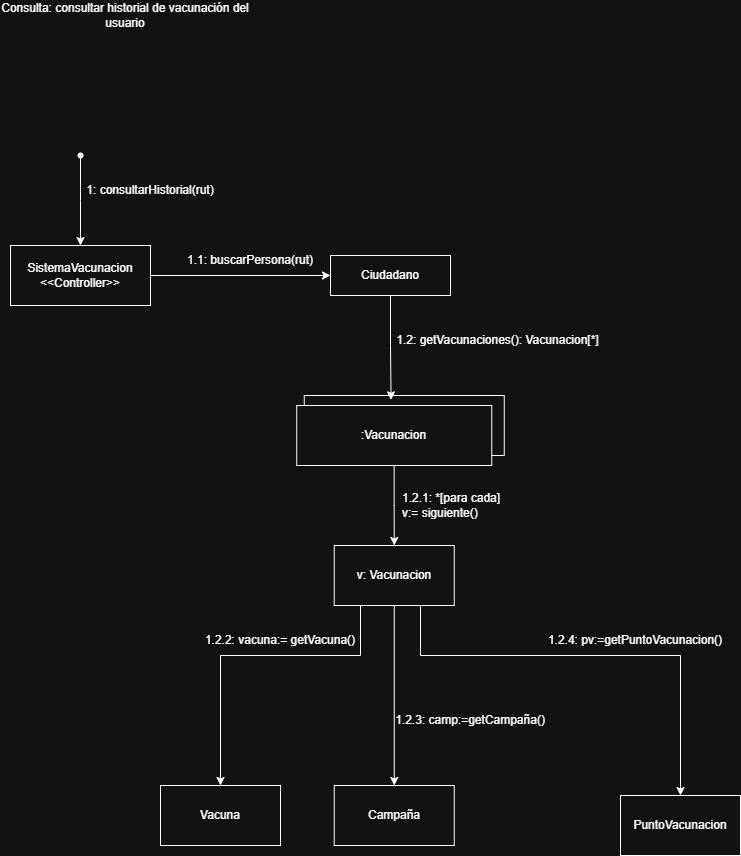

The diagram above was exported from draw.io. Its source (the exported page's mxGraphModel, read from the mxfile embedded in the PNG):
<mxGraphModel dx="2544" dy="890" grid="1" gridSize="10" guides="1" tooltips="1" connect="1" arrows="1" fold="1" page="1" pageScale="1" pageWidth="827" pageHeight="1169" math="0" shadow="0">
  <root>
    <mxCell id="0" />
    <mxCell id="1" parent="0" />
    <mxCell id="x2YOLU_B5VZfyvAODHd--1" edge="1" parent="1" source="x2YOLU_B5VZfyvAODHd--25" style="edgeStyle=elbowEdgeStyle;rounded=0;orthogonalLoop=1;jettySize=auto;html=1;elbow=vertical;curved=0;entryX=0.5;entryY=0;entryDx=0;entryDy=0;" target="x2YOLU_B5VZfyvAODHd--4">
      <mxGeometry relative="1" as="geometry">
        <mxPoint x="-701.1666666666665" y="200" as="sourcePoint" />
      </mxGeometry>
    </mxCell>
    <mxCell id="x2YOLU_B5VZfyvAODHd--2" parent="1" style="text;html=1;whiteSpace=wrap;strokeColor=none;fillColor=none;align=center;verticalAlign=middle;rounded=0;" value="1: consultarHistorial(rut)" vertex="1">
      <mxGeometry height="30" width="140" x="-720" y="220" as="geometry" />
    </mxCell>
    <mxCell id="x2YOLU_B5VZfyvAODHd--3" edge="1" parent="1" source="x2YOLU_B5VZfyvAODHd--4" style="edgeStyle=orthogonalEdgeStyle;rounded=0;orthogonalLoop=1;jettySize=auto;html=1;entryX=0;entryY=0.5;entryDx=0;entryDy=0;" target="x2YOLU_B5VZfyvAODHd--5">
      <mxGeometry relative="1" as="geometry" />
    </mxCell>
    <mxCell id="x2YOLU_B5VZfyvAODHd--4" parent="1" style="whiteSpace=wrap;html=1;" value="SistemaVacunacion&lt;br&gt;&amp;lt;&amp;lt;Controller&amp;gt;&amp;gt;" vertex="1">
      <mxGeometry height="60" width="140" x="-790" y="290" as="geometry" />
    </mxCell>
    <mxCell id="x2YOLU_B5VZfyvAODHd--5" parent="1" style="whiteSpace=wrap;html=1;" value="Ciudadano" vertex="1">
      <mxGeometry height="40" width="120" x="-470" y="300" as="geometry" />
    </mxCell>
    <mxCell id="x2YOLU_B5VZfyvAODHd--6" parent="1" style="whiteSpace=wrap;html=1;" value="Campaña" vertex="1">
      <mxGeometry height="60" width="120" x="-466.25" y="830" as="geometry" />
    </mxCell>
    <mxCell id="x2YOLU_B5VZfyvAODHd--7" parent="1" style="text;html=1;whiteSpace=wrap;strokeColor=none;fillColor=none;align=center;verticalAlign=middle;rounded=0;" value="Consulta: consultar historial de vacunación del usuario" vertex="1">
      <mxGeometry height="30" width="250" x="-800" y="45" as="geometry" />
    </mxCell>
    <mxCell id="x2YOLU_B5VZfyvAODHd--8" parent="1" style="whiteSpace=wrap;html=1;" value="Vacuna" vertex="1">
      <mxGeometry height="60" width="120" x="-640" y="830" as="geometry" />
    </mxCell>
    <mxCell id="x2YOLU_B5VZfyvAODHd--9" parent="1" style="whiteSpace=wrap;html=1;" value="PuntoVacunacion" vertex="1">
      <mxGeometry height="60" width="120" x="-180" y="840" as="geometry" />
    </mxCell>
    <mxCell id="x2YOLU_B5VZfyvAODHd--10" parent="1" style="text;html=1;whiteSpace=wrap;strokeColor=none;fillColor=none;align=center;verticalAlign=middle;rounded=0;" value="1.2: getVacunaciones(): Vacunacion[*]" vertex="1">
      <mxGeometry height="30" width="215" x="-410" y="370" as="geometry" />
    </mxCell>
    <mxCell id="x2YOLU_B5VZfyvAODHd--11" connectable="0" parent="1" style="group" value="" vertex="1">
      <mxGeometry height="70" width="207.5" x="-503.75" y="440" as="geometry" />
    </mxCell>
    <mxCell id="x2YOLU_B5VZfyvAODHd--12" parent="x2YOLU_B5VZfyvAODHd--11" style="whiteSpace=wrap;html=1;direction=west;movable=1;resizable=1;rotatable=1;deletable=1;editable=1;locked=0;connectable=1;" value="" vertex="1">
      <mxGeometry height="60" width="200" x="7.5" as="geometry" />
    </mxCell>
    <mxCell id="x2YOLU_B5VZfyvAODHd--13" parent="x2YOLU_B5VZfyvAODHd--11" style="whiteSpace=wrap;html=1;movable=1;resizable=1;rotatable=1;deletable=1;editable=1;locked=0;connectable=1;" value=":Vacunacion" vertex="1">
      <mxGeometry height="60" width="195" y="10" as="geometry" />
    </mxCell>
    <mxCell id="x2YOLU_B5VZfyvAODHd--14" edge="1" parent="1" source="x2YOLU_B5VZfyvAODHd--17" style="edgeStyle=orthogonalEdgeStyle;rounded=0;orthogonalLoop=1;jettySize=auto;html=1;entryX=0.5;entryY=0;entryDx=0;entryDy=0;" target="x2YOLU_B5VZfyvAODHd--6">
      <mxGeometry relative="1" as="geometry" />
    </mxCell>
    <mxCell id="x2YOLU_B5VZfyvAODHd--15" edge="1" parent="1" source="x2YOLU_B5VZfyvAODHd--17" style="edgeStyle=orthogonalEdgeStyle;rounded=0;orthogonalLoop=1;jettySize=auto;html=1;entryX=0.5;entryY=0;entryDx=0;entryDy=0;" target="x2YOLU_B5VZfyvAODHd--8">
      <mxGeometry relative="1" as="geometry">
        <Array as="points">
          <mxPoint x="-440" y="700" />
          <mxPoint x="-580" y="700" />
        </Array>
      </mxGeometry>
    </mxCell>
    <mxCell id="x2YOLU_B5VZfyvAODHd--16" edge="1" parent="1" source="x2YOLU_B5VZfyvAODHd--17" style="edgeStyle=orthogonalEdgeStyle;rounded=0;orthogonalLoop=1;jettySize=auto;html=1;entryX=0.5;entryY=0;entryDx=0;entryDy=0;" target="x2YOLU_B5VZfyvAODHd--9">
      <mxGeometry relative="1" as="geometry">
        <Array as="points">
          <mxPoint x="-380" y="700" />
          <mxPoint x="-120" y="700" />
        </Array>
      </mxGeometry>
    </mxCell>
    <mxCell id="x2YOLU_B5VZfyvAODHd--17" parent="1" style="whiteSpace=wrap;html=1;" value="v: Vacunacion" vertex="1">
      <mxGeometry height="60" width="120" x="-466.25" y="590" as="geometry" />
    </mxCell>
    <mxCell id="x2YOLU_B5VZfyvAODHd--18" parent="1" style="text;html=1;whiteSpace=wrap;strokeColor=none;fillColor=none;align=left;verticalAlign=middle;rounded=0;" value="1.2.1: *[para cada]&lt;br&gt;v:= siguiente()" vertex="1">
      <mxGeometry height="30" width="110" x="-400" y="535" as="geometry" />
    </mxCell>
    <mxCell id="x2YOLU_B5VZfyvAODHd--19" parent="1" style="text;html=1;whiteSpace=wrap;strokeColor=none;fillColor=none;align=center;verticalAlign=middle;rounded=0;" value="1.2.2: vacuna:= getVacuna()" vertex="1">
      <mxGeometry height="30" width="160" x="-600" y="670" as="geometry" />
    </mxCell>
    <mxCell id="x2YOLU_B5VZfyvAODHd--20" parent="1" style="text;html=1;whiteSpace=wrap;strokeColor=none;fillColor=none;align=center;verticalAlign=middle;rounded=0;" value="1.2.3: camp:=getCampaña()" vertex="1">
      <mxGeometry height="30" width="160" x="-410" y="750" as="geometry" />
    </mxCell>
    <mxCell id="x2YOLU_B5VZfyvAODHd--21" parent="1" style="text;html=1;whiteSpace=wrap;strokeColor=none;fillColor=none;align=center;verticalAlign=middle;rounded=0;" value="1.2.4: pv:=getPuntoVacunacion()" vertex="1">
      <mxGeometry height="30" width="190" x="-260" y="670" as="geometry" />
    </mxCell>
    <mxCell id="x2YOLU_B5VZfyvAODHd--22" parent="1" style="text;html=1;whiteSpace=wrap;strokeColor=none;fillColor=none;align=center;verticalAlign=middle;rounded=0;" value="1.1: buscarPersona(rut)" vertex="1">
      <mxGeometry height="30" width="140" x="-620" y="290" as="geometry" />
    </mxCell>
    <mxCell id="x2YOLU_B5VZfyvAODHd--23" edge="1" parent="1" source="x2YOLU_B5VZfyvAODHd--5" style="edgeStyle=orthogonalEdgeStyle;rounded=0;orthogonalLoop=1;jettySize=auto;html=1;entryX=0.566;entryY=0.928;entryDx=0;entryDy=0;entryPerimeter=0;" target="x2YOLU_B5VZfyvAODHd--12">
      <mxGeometry relative="1" as="geometry" />
    </mxCell>
    <mxCell id="x2YOLU_B5VZfyvAODHd--24" edge="1" parent="1" source="x2YOLU_B5VZfyvAODHd--13" style="edgeStyle=orthogonalEdgeStyle;rounded=0;orthogonalLoop=1;jettySize=auto;html=1;entryX=0.5;entryY=0;entryDx=0;entryDy=0;" target="x2YOLU_B5VZfyvAODHd--17">
      <mxGeometry relative="1" as="geometry" />
    </mxCell>
    <mxCell id="x2YOLU_B5VZfyvAODHd--25" parent="1" style="shape=waypoint;sketch=0;size=6;pointerEvents=1;points=[];fillColor=none;resizable=0;rotatable=0;perimeter=centerPerimeter;snapToPoint=1;" value="" vertex="1">
      <mxGeometry height="20" width="20" x="-730" y="190" as="geometry" />
    </mxCell>
  </root>
</mxGraphModel>